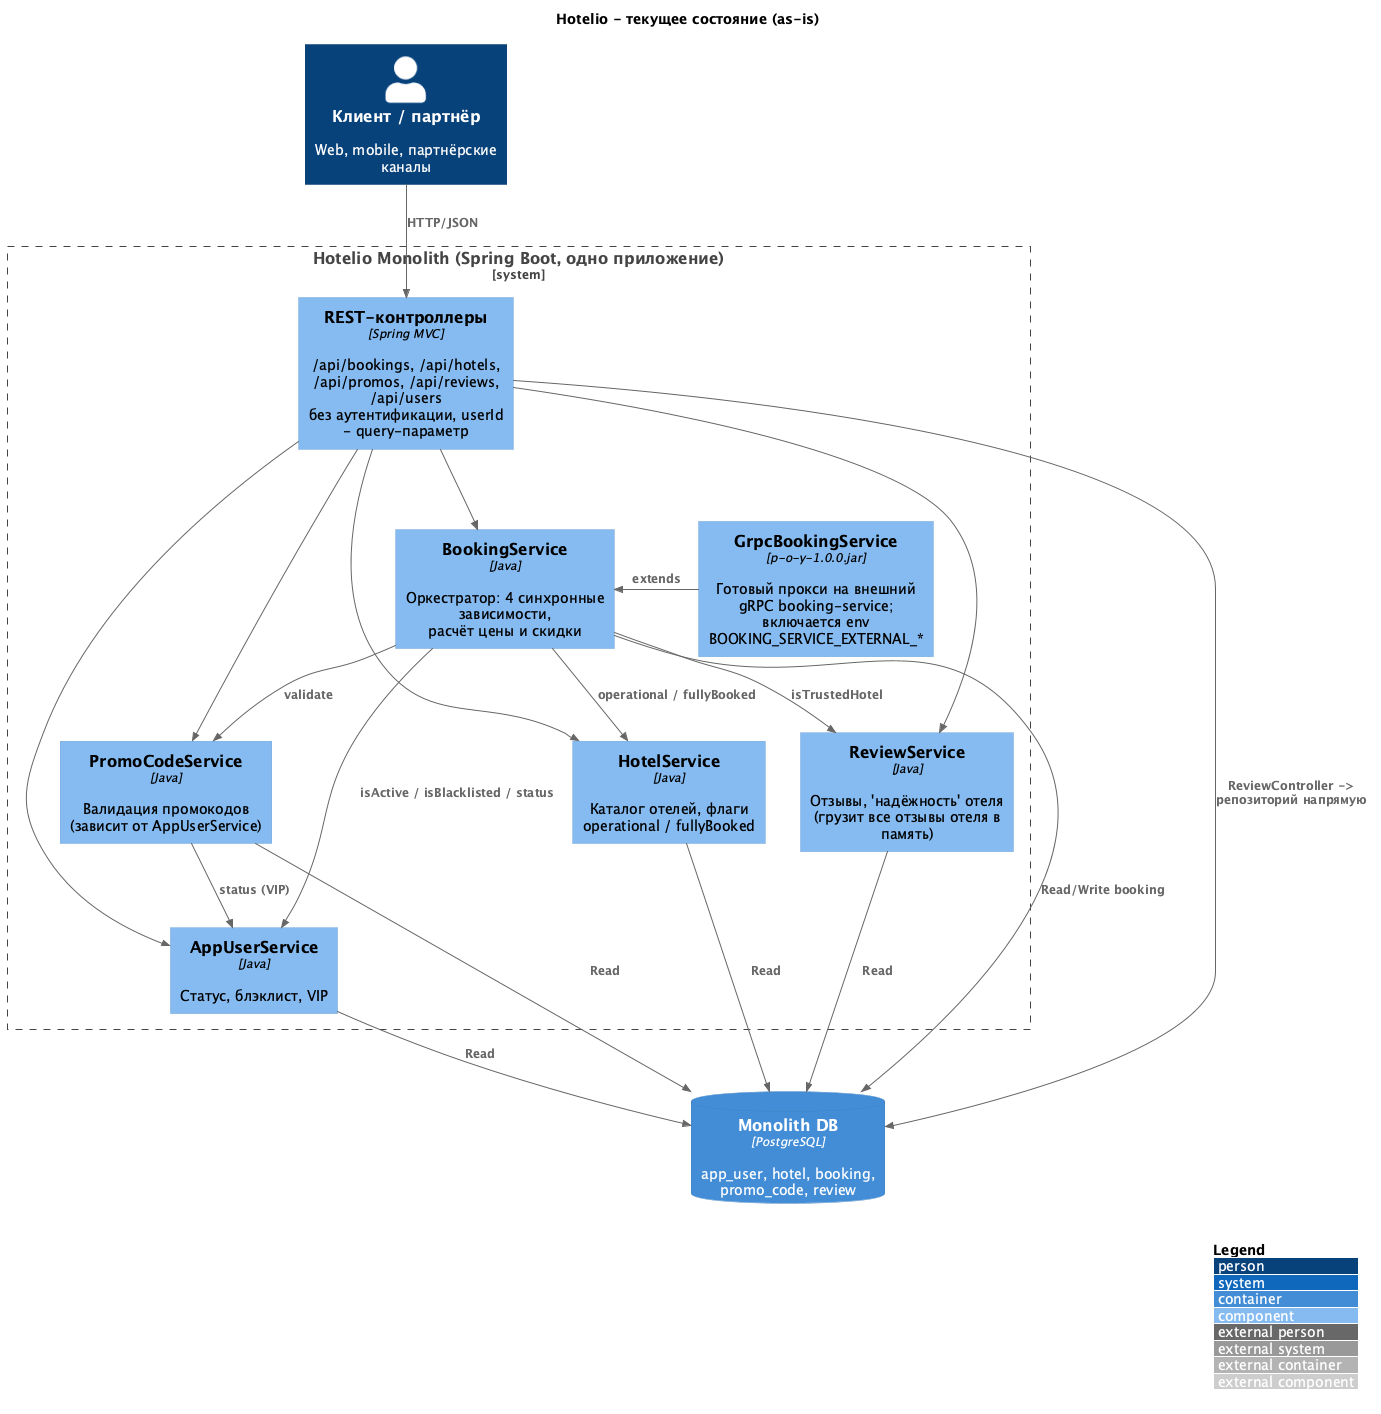

The diagram above was rendered by PlantUML. Its source (embedded in the PNG):
@startuml 01-as-is
!include https://raw.githubusercontent.com/plantuml-stdlib/C4-PlantUML/master/C4_Component.puml

title Hotelio - текущее состояние (as-is)

LAYOUT_WITH_LEGEND()

Person(user, "Клиент / партнёр", "Web, mobile, партнёрские каналы")

System_Boundary(hotelio, "Hotelio Monolith (Spring Boot, одно приложение)") {
  Component(api, "REST-контроллеры", "Spring MVC", "/api/bookings, /api/hotels, /api/promos, /api/reviews, /api/users\nбез аутентификации, userId - query-параметр")
  Component(booking, "BookingService", "Java", "Оркестратор: 4 синхронные зависимости,\nрасчёт цены и скидки")
  Component(userSvc, "AppUserService", "Java", "Статус, блэклист, VIP")
  Component(hotelSvc, "HotelService", "Java", "Каталог отелей, флаги operational / fullyBooked")
  Component(promoSvc, "PromoCodeService", "Java", "Валидация промокодов\n(зависит от AppUserService)")
  Component(reviewSvc, "ReviewService", "Java", "Отзывы, 'надёжность' отеля\n(грузит все отзывы отеля в память)")
  Component(grpcProxy, "GrpcBookingService", "p-o-y-1.0.0.jar", "Готовый прокси на внешний gRPC booking-service;\nвключается env BOOKING_SERVICE_EXTERNAL_*")
}

ContainerDb(db, "Monolith DB", "PostgreSQL", "app_user, hotel, booking, promo_code, review")

Rel(user, api, "HTTP/JSON")
Rel(api, booking, "")
Rel(api, userSvc, "")
Rel(api, hotelSvc, "")
Rel(api, promoSvc, "")
Rel(api, reviewSvc, "")
Rel(api, db, "ReviewController -> репозиторий напрямую")
Rel(booking, userSvc, "isActive / isBlacklisted / status")
Rel(booking, hotelSvc, "operational / fullyBooked")
Rel(booking, reviewSvc, "isTrustedHotel")
Rel(booking, promoSvc, "validate")
Rel(promoSvc, userSvc, "status (VIP)")
Rel_L(grpcProxy, booking, "extends")
Rel(booking, db, "Read/Write booking")
Rel(userSvc, db, "Read")
Rel(hotelSvc, db, "Read")
Rel(promoSvc, db, "Read")
Rel(reviewSvc, db, "Read")

@enduml